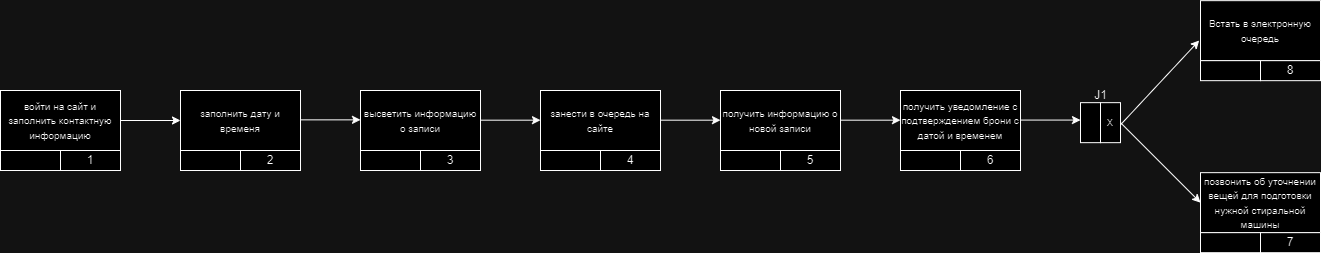

The diagram above was exported from draw.io. Its source (the exported page's mxGraphModel, read from the mxfile embedded in the PNG):
<mxGraphModel dx="1549" dy="826" grid="1" gridSize="10" guides="1" tooltips="1" connect="1" arrows="1" fold="1" page="1" pageScale="1" pageWidth="827" pageHeight="1169" math="0" shadow="0">
  <root>
    <mxCell id="0" />
    <mxCell id="1" parent="0" />
    <mxCell id="eLPxnsgJSESsux7fLRK5-1" value="&lt;font style=&quot;font-size: 10px;&quot;&gt;войти на сайт и заполнить контактную информацию&lt;/font&gt;" style="rounded=0;whiteSpace=wrap;html=1;" vertex="1" parent="1">
      <mxGeometry x="130" y="180" width="120" height="60" as="geometry" />
    </mxCell>
    <mxCell id="eLPxnsgJSESsux7fLRK5-2" value="" style="rounded=0;whiteSpace=wrap;html=1;" vertex="1" parent="1">
      <mxGeometry x="130" y="240" width="60" height="20" as="geometry" />
    </mxCell>
    <mxCell id="eLPxnsgJSESsux7fLRK5-3" value="1" style="rounded=0;whiteSpace=wrap;html=1;" vertex="1" parent="1">
      <mxGeometry x="190" y="240" width="60" height="20" as="geometry" />
    </mxCell>
    <mxCell id="eLPxnsgJSESsux7fLRK5-4" value="&lt;font style=&quot;font-size: 10px;&quot;&gt;высветить информацию о записи&lt;/font&gt;" style="rounded=0;whiteSpace=wrap;html=1;" vertex="1" parent="1">
      <mxGeometry x="490" y="180" width="120" height="60" as="geometry" />
    </mxCell>
    <mxCell id="eLPxnsgJSESsux7fLRK5-5" value="" style="rounded=0;whiteSpace=wrap;html=1;" vertex="1" parent="1">
      <mxGeometry x="490" y="240" width="60" height="20" as="geometry" />
    </mxCell>
    <mxCell id="eLPxnsgJSESsux7fLRK5-6" value="3" style="rounded=0;whiteSpace=wrap;html=1;" vertex="1" parent="1">
      <mxGeometry x="550" y="240" width="60" height="20" as="geometry" />
    </mxCell>
    <mxCell id="eLPxnsgJSESsux7fLRK5-7" value="&lt;font style=&quot;font-size: 10px;&quot;&gt;получить информацию о новой записи&lt;/font&gt;" style="rounded=0;whiteSpace=wrap;html=1;" vertex="1" parent="1">
      <mxGeometry x="850" y="180" width="120" height="60" as="geometry" />
    </mxCell>
    <mxCell id="eLPxnsgJSESsux7fLRK5-8" value="" style="rounded=0;whiteSpace=wrap;html=1;" vertex="1" parent="1">
      <mxGeometry x="850" y="240" width="60" height="20" as="geometry" />
    </mxCell>
    <mxCell id="eLPxnsgJSESsux7fLRK5-9" value="5" style="rounded=0;whiteSpace=wrap;html=1;" vertex="1" parent="1">
      <mxGeometry x="910" y="240" width="60" height="20" as="geometry" />
    </mxCell>
    <mxCell id="eLPxnsgJSESsux7fLRK5-13" value="&lt;font style=&quot;font-size: 10px;&quot;&gt;занести в очередь на сайте&lt;/font&gt;" style="rounded=0;whiteSpace=wrap;html=1;" vertex="1" parent="1">
      <mxGeometry x="670" y="180" width="120" height="60" as="geometry" />
    </mxCell>
    <mxCell id="eLPxnsgJSESsux7fLRK5-14" value="" style="rounded=0;whiteSpace=wrap;html=1;" vertex="1" parent="1">
      <mxGeometry x="670" y="240" width="60" height="20" as="geometry" />
    </mxCell>
    <mxCell id="eLPxnsgJSESsux7fLRK5-15" value="4" style="rounded=0;whiteSpace=wrap;html=1;" vertex="1" parent="1">
      <mxGeometry x="730" y="240" width="60" height="20" as="geometry" />
    </mxCell>
    <mxCell id="eLPxnsgJSESsux7fLRK5-16" value="&lt;font style=&quot;font-size: 10px;&quot;&gt;заполнить дату и временя&lt;/font&gt;" style="rounded=0;whiteSpace=wrap;html=1;" vertex="1" parent="1">
      <mxGeometry x="310" y="180" width="120" height="60" as="geometry" />
    </mxCell>
    <mxCell id="eLPxnsgJSESsux7fLRK5-17" value="" style="rounded=0;whiteSpace=wrap;html=1;" vertex="1" parent="1">
      <mxGeometry x="310" y="240" width="60" height="20" as="geometry" />
    </mxCell>
    <mxCell id="eLPxnsgJSESsux7fLRK5-18" value="2" style="rounded=0;whiteSpace=wrap;html=1;" vertex="1" parent="1">
      <mxGeometry x="370" y="240" width="60" height="20" as="geometry" />
    </mxCell>
    <mxCell id="eLPxnsgJSESsux7fLRK5-19" value="&lt;font style=&quot;font-size: 10px;&quot;&gt;получить уведомление с подтверждением брони с датой и временем&lt;/font&gt;" style="rounded=0;whiteSpace=wrap;html=1;" vertex="1" parent="1">
      <mxGeometry x="1030" y="180" width="120" height="60" as="geometry" />
    </mxCell>
    <mxCell id="eLPxnsgJSESsux7fLRK5-20" value="" style="rounded=0;whiteSpace=wrap;html=1;" vertex="1" parent="1">
      <mxGeometry x="1030" y="240" width="60" height="20" as="geometry" />
    </mxCell>
    <mxCell id="eLPxnsgJSESsux7fLRK5-21" value="6" style="rounded=0;whiteSpace=wrap;html=1;" vertex="1" parent="1">
      <mxGeometry x="1090" y="240" width="60" height="20" as="geometry" />
    </mxCell>
    <mxCell id="eLPxnsgJSESsux7fLRK5-25" value="" style="rounded=0;whiteSpace=wrap;html=1;" vertex="1" parent="1">
      <mxGeometry x="1210" y="192.16" width="20" height="40" as="geometry" />
    </mxCell>
    <mxCell id="eLPxnsgJSESsux7fLRK5-26" value="x" style="rounded=0;whiteSpace=wrap;html=1;" vertex="1" parent="1">
      <mxGeometry x="1230" y="192.16" width="20" height="40" as="geometry" />
    </mxCell>
    <mxCell id="eLPxnsgJSESsux7fLRK5-29" value="" style="endArrow=classic;html=1;rounded=0;exitX=1;exitY=0.5;exitDx=0;exitDy=0;" edge="1" parent="1" source="eLPxnsgJSESsux7fLRK5-1">
      <mxGeometry width="50" height="50" relative="1" as="geometry">
        <mxPoint x="280" y="260" as="sourcePoint" />
        <mxPoint x="310" y="210" as="targetPoint" />
      </mxGeometry>
    </mxCell>
    <mxCell id="eLPxnsgJSESsux7fLRK5-30" value="" style="endArrow=classic;html=1;rounded=0;exitX=1;exitY=0.5;exitDx=0;exitDy=0;" edge="1" parent="1">
      <mxGeometry width="50" height="50" relative="1" as="geometry">
        <mxPoint x="430" y="209.35" as="sourcePoint" />
        <mxPoint x="490" y="209.35" as="targetPoint" />
      </mxGeometry>
    </mxCell>
    <mxCell id="eLPxnsgJSESsux7fLRK5-31" value="" style="endArrow=classic;html=1;rounded=0;exitX=1;exitY=0.5;exitDx=0;exitDy=0;" edge="1" parent="1">
      <mxGeometry width="50" height="50" relative="1" as="geometry">
        <mxPoint x="610" y="209.68" as="sourcePoint" />
        <mxPoint x="670" y="209.68" as="targetPoint" />
      </mxGeometry>
    </mxCell>
    <mxCell id="eLPxnsgJSESsux7fLRK5-32" value="" style="endArrow=classic;html=1;rounded=0;exitX=1;exitY=0.5;exitDx=0;exitDy=0;" edge="1" parent="1">
      <mxGeometry width="50" height="50" relative="1" as="geometry">
        <mxPoint x="790" y="209.68" as="sourcePoint" />
        <mxPoint x="850" y="209.68" as="targetPoint" />
      </mxGeometry>
    </mxCell>
    <mxCell id="eLPxnsgJSESsux7fLRK5-33" value="" style="endArrow=classic;html=1;rounded=0;exitX=1;exitY=0.5;exitDx=0;exitDy=0;" edge="1" parent="1">
      <mxGeometry width="50" height="50" relative="1" as="geometry">
        <mxPoint x="970" y="209.68" as="sourcePoint" />
        <mxPoint x="1030" y="209.68" as="targetPoint" />
      </mxGeometry>
    </mxCell>
    <mxCell id="eLPxnsgJSESsux7fLRK5-34" value="" style="endArrow=classic;html=1;rounded=0;exitX=1;exitY=0.5;exitDx=0;exitDy=0;entryX=-0.011;entryY=0.428;entryDx=0;entryDy=0;entryPerimeter=0;" edge="1" parent="1">
      <mxGeometry width="50" height="50" relative="1" as="geometry">
        <mxPoint x="1250" y="214.31999999999996" as="sourcePoint" />
        <mxPoint x="1328.68" y="129.99999999999991" as="targetPoint" />
      </mxGeometry>
    </mxCell>
    <mxCell id="eLPxnsgJSESsux7fLRK5-35" value="&lt;font style=&quot;font-size: 10px;&quot;&gt;позвонить об уточнении вещей для подготовки нужной стиральной машины&lt;/font&gt;" style="rounded=0;whiteSpace=wrap;html=1;" vertex="1" parent="1">
      <mxGeometry x="1330" y="262.15999999999997" width="120" height="60" as="geometry" />
    </mxCell>
    <mxCell id="eLPxnsgJSESsux7fLRK5-36" value="7" style="rounded=0;whiteSpace=wrap;html=1;" vertex="1" parent="1">
      <mxGeometry x="1390" y="322.15999999999997" width="60" height="20" as="geometry" />
    </mxCell>
    <mxCell id="eLPxnsgJSESsux7fLRK5-37" value="" style="rounded=0;whiteSpace=wrap;html=1;" vertex="1" parent="1">
      <mxGeometry x="1330" y="322.15999999999997" width="60" height="20" as="geometry" />
    </mxCell>
    <mxCell id="eLPxnsgJSESsux7fLRK5-38" value="J1" style="text;html=1;align=center;verticalAlign=middle;resizable=0;points=[];autosize=1;strokeColor=none;fillColor=none;" vertex="1" parent="1">
      <mxGeometry x="1210" y="170.16" width="40" height="30" as="geometry" />
    </mxCell>
    <mxCell id="eLPxnsgJSESsux7fLRK5-39" value="" style="endArrow=classic;html=1;rounded=0;exitX=1;exitY=0.5;exitDx=0;exitDy=0;entryX=0;entryY=0.5;entryDx=0;entryDy=0;" edge="1" parent="1" source="eLPxnsgJSESsux7fLRK5-26" target="eLPxnsgJSESsux7fLRK5-35">
      <mxGeometry width="50" height="50" relative="1" as="geometry">
        <mxPoint x="1270" y="322.15999999999997" as="sourcePoint" />
        <mxPoint x="1320" y="272.15999999999997" as="targetPoint" />
      </mxGeometry>
    </mxCell>
    <mxCell id="eLPxnsgJSESsux7fLRK5-44" value="&lt;span style=&quot;font-size: 10px;&quot;&gt;Встать в электронную очередь&lt;/span&gt;" style="rounded=0;whiteSpace=wrap;html=1;" vertex="1" parent="1">
      <mxGeometry x="1330" y="90.16" width="120" height="60" as="geometry" />
    </mxCell>
    <mxCell id="eLPxnsgJSESsux7fLRK5-45" value="" style="rounded=0;whiteSpace=wrap;html=1;" vertex="1" parent="1">
      <mxGeometry x="1330" y="150.16" width="60" height="20" as="geometry" />
    </mxCell>
    <mxCell id="eLPxnsgJSESsux7fLRK5-46" value="8" style="rounded=0;whiteSpace=wrap;html=1;" vertex="1" parent="1">
      <mxGeometry x="1390" y="150.16" width="60" height="20" as="geometry" />
    </mxCell>
    <mxCell id="eLPxnsgJSESsux7fLRK5-48" value="" style="endArrow=classic;html=1;rounded=0;exitX=1;exitY=0.5;exitDx=0;exitDy=0;" edge="1" parent="1">
      <mxGeometry width="50" height="50" relative="1" as="geometry">
        <mxPoint x="1150" y="209.57" as="sourcePoint" />
        <mxPoint x="1210" y="209.57" as="targetPoint" />
      </mxGeometry>
    </mxCell>
  </root>
</mxGraphModel>